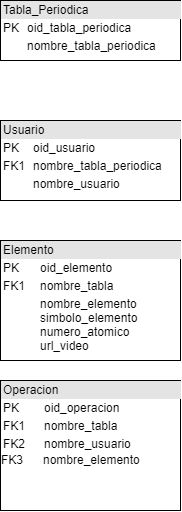

The diagram above was exported from draw.io. Its source (the exported page's mxGraphModel, read from the mxfile embedded in the PNG):
<mxGraphModel dx="961" dy="527" grid="1" gridSize="10" guides="1" tooltips="1" connect="1" arrows="1" fold="1" page="1" pageScale="1" pageWidth="827" pageHeight="1169" math="0" shadow="0">
  <root>
    <mxCell id="0" />
    <mxCell id="1" parent="0" />
    <mxCell id="Upi9v3OVAh_UWtAt-9FO-61" value="&lt;div style=&quot;box-sizing: border-box ; width: 100% ; background: #e4e4e4 ; padding: 2px&quot;&gt;Tabla_Periodica&lt;/div&gt;&lt;table style=&quot;width: 100% ; font-size: 1em&quot; cellpadding=&quot;2&quot; cellspacing=&quot;0&quot;&gt;&lt;tbody&gt;&lt;tr&gt;&lt;td&gt;PK&lt;/td&gt;&lt;td&gt;oid_tabla_periodica&lt;/td&gt;&lt;/tr&gt;&lt;tr&gt;&lt;td&gt;&lt;br&gt;&lt;/td&gt;&lt;td&gt;nombre_tabla_periodica&lt;/td&gt;&lt;/tr&gt;&lt;tr&gt;&lt;td&gt;&lt;/td&gt;&lt;td&gt;&lt;br&gt;&lt;/td&gt;&lt;/tr&gt;&lt;/tbody&gt;&lt;/table&gt;" style="verticalAlign=top;align=left;overflow=fill;html=1;" vertex="1" parent="1">
      <mxGeometry x="80" y="40" width="180" height="60" as="geometry" />
    </mxCell>
    <mxCell id="Upi9v3OVAh_UWtAt-9FO-62" value="&lt;div style=&quot;box-sizing: border-box ; width: 100% ; background: #e4e4e4 ; padding: 2px&quot;&gt;Usuario&lt;/div&gt;&lt;table style=&quot;width: 100% ; font-size: 1em&quot; cellpadding=&quot;2&quot; cellspacing=&quot;0&quot;&gt;&lt;tbody&gt;&lt;tr&gt;&lt;td&gt;PK&lt;/td&gt;&lt;td&gt;oid_usuario&lt;/td&gt;&lt;/tr&gt;&lt;tr&gt;&lt;td&gt;FK1&lt;/td&gt;&lt;td&gt;nombre_tabla_periodica&lt;/td&gt;&lt;/tr&gt;&lt;tr&gt;&lt;td&gt;&lt;/td&gt;&lt;td&gt;nombre_usuario&lt;/td&gt;&lt;/tr&gt;&lt;/tbody&gt;&lt;/table&gt;" style="verticalAlign=top;align=left;overflow=fill;html=1;" vertex="1" parent="1">
      <mxGeometry x="80" y="160" width="180" height="80" as="geometry" />
    </mxCell>
    <mxCell id="Upi9v3OVAh_UWtAt-9FO-63" value="&lt;div style=&quot;box-sizing: border-box ; width: 100% ; background: #e4e4e4 ; padding: 2px&quot;&gt;Elemento&lt;/div&gt;&lt;table style=&quot;width: 100% ; font-size: 1em&quot; cellpadding=&quot;2&quot; cellspacing=&quot;0&quot;&gt;&lt;tbody&gt;&lt;tr&gt;&lt;td&gt;PK&lt;/td&gt;&lt;td&gt;oid_elemento&lt;/td&gt;&lt;/tr&gt;&lt;tr&gt;&lt;td&gt;FK1&lt;/td&gt;&lt;td&gt;nombre_tabla&lt;/td&gt;&lt;/tr&gt;&lt;tr&gt;&lt;td&gt;&lt;/td&gt;&lt;td&gt;nombre_elemento&lt;br&gt;simbolo_elemento&lt;br&gt;numero_atomico&lt;br&gt;url_video&lt;/td&gt;&lt;/tr&gt;&lt;/tbody&gt;&lt;/table&gt;" style="verticalAlign=top;align=left;overflow=fill;html=1;" vertex="1" parent="1">
      <mxGeometry x="80" y="280" width="180" height="120" as="geometry" />
    </mxCell>
    <mxCell id="Upi9v3OVAh_UWtAt-9FO-64" value="&lt;div style=&quot;box-sizing: border-box ; width: 100% ; background: #e4e4e4 ; padding: 2px&quot;&gt;Operacion&lt;/div&gt;&lt;table style=&quot;width: 100% ; font-size: 1em&quot; cellpadding=&quot;2&quot; cellspacing=&quot;0&quot;&gt;&lt;tbody&gt;&lt;tr&gt;&lt;td&gt;PK&lt;/td&gt;&lt;td&gt;oid_operacion&lt;/td&gt;&lt;/tr&gt;&lt;tr&gt;&lt;td&gt;FK1&lt;/td&gt;&lt;td&gt;nombre_tabla&lt;br&gt;&lt;/td&gt;&lt;/tr&gt;&lt;tr&gt;&lt;td&gt;FK2&lt;/td&gt;&lt;td&gt;nombre_usuario&lt;/td&gt;&lt;/tr&gt;&lt;/tbody&gt;&lt;/table&gt;FK3&amp;nbsp; &amp;nbsp; &amp;nbsp; nombre_elemento&lt;br&gt;" style="verticalAlign=top;align=left;overflow=fill;html=1;" vertex="1" parent="1">
      <mxGeometry x="80" y="420" width="180" height="130" as="geometry" />
    </mxCell>
  </root>
</mxGraphModel>